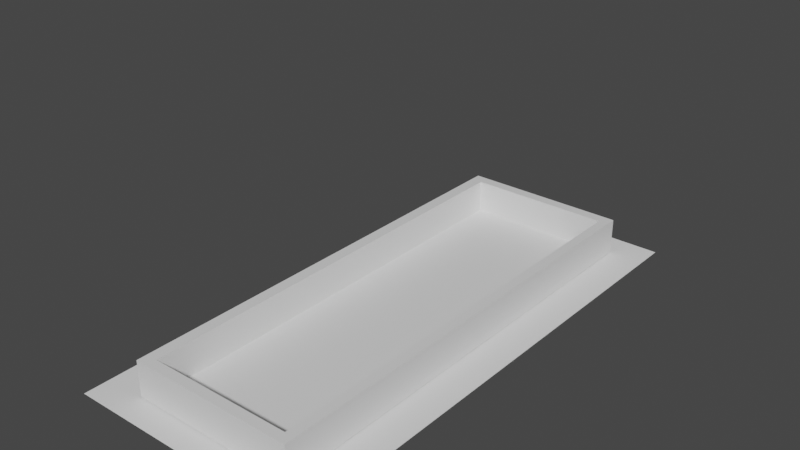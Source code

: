 # Source: petanque.blend  (saved by Blender 2.90.8; exported with 4.5.12 LTS)
import bpy
from mathutils import Matrix  # noqa: F401  (used for matrix-valued properties, if any)

bpy.ops.wm.read_factory_settings(use_empty=True)
scene = bpy.context.scene
scene.name = 'Scene'

# ---- collections
col_sand_box = bpy.data.collections.new('Sand box'); scene.collection.children.link(col_sand_box)
col_ground = bpy.data.collections.new('Ground'); scene.collection.children.link(col_ground)

# ---- materials (node trees are filled in below, after node groups)
mat_material = bpy.data.materials.new('Material')
mat_material.alpha_threshold = 0.0
mat_material.use_transparent_shadow = False
mat_material.line_color = (0.0, 0.0, 0.0, 1.0)

# ---- material node trees
mat_material.use_nodes = True; mat_material.node_tree.nodes.clear()
_N = mat_material.node_tree.nodes; _L = mat_material.node_tree.links
n0 = _N.new('ShaderNodeOutputMaterial'); n0.name = 'Material Output'; n0.location = (300, 300)
n1 = _N.new('ShaderNodeBsdfPrincipled'); n1.name = 'Principled BSDF'; n1.location = (10, 300)
n1.distribution = 'GGX'
n1.subsurface_method = 'BURLEY'
n1.inputs[2].default_value = 0.4
n1.inputs[3].default_value = 1.45
n1.inputs[27].default_value = (0.0, 0.0, 0.0, 1.0)
n1.inputs[28].default_value = 1.0
_L.new(n1.outputs[0], n0.inputs[0])
n0.is_active_output = True

# ---- world
world_world = bpy.data.worlds.new('World'); scene.world = world_world
world_world.use_nodes = True; world_world.node_tree.nodes.clear()
_N = world_world.node_tree.nodes; _L = world_world.node_tree.links
n0 = _N.new('ShaderNodeOutputWorld'); n0.name = 'World Output'; n0.location = (300, 300)
n1 = _N.new('ShaderNodeBackground'); n1.name = 'Background'; n1.location = (10, 300)
n1.inputs[0].default_value = (0.05088, 0.05088, 0.05088, 1.0)
_L.new(n1.outputs[0], n0.inputs[0])
n0.is_active_output = True
world_world.color = (0.05088, 0.05088, 0.05088)
world_world.use_sun_shadow = False
world_world.sun_shadow_jitter_overblur = 0.0

# ---- meshes
me_cube = bpy.data.meshes.new('Cube')
me_cube.from_pydata([(3.188, 0.6361, 0.1119), (3.453, 0.9326, 0.04641), (3.188, -11.07, 0.1119), (3.453, -11.35, 0.04641), (-0.6713, 0.6361, 0.1119), (-0.9883, 0.9326, 0.06721), (-0.6713, -11.07, 0.1119), (-0.9883, -11.35, 0.06721), (2.742, -1.323, 4.981), (2.701, -1.31, 4.981), (3.453, -11.35, 1.0), (-0.9883, -11.35, 1.0), (3.453, 0.9326, 1.0), (-0.9883, 0.9326, 1.0), (3.188, -11.07, 1.0), (-0.6713, -11.07, 1.0), (3.188, 0.6361, 1.0), (-0.6713, 0.6361, 1.0), (3.453, 0.9326, 1.0), (3.453, 0.9326, 1.0), (3.453, -11.35, 1.0), (3.453, -11.35, 1.0)], [(9, 8)], [(0, 4, 6, 2), (3, 20, 10, 11, 7), (7, 11, 13, 5), (5, 1, 3, 7), (18, 12, 10, 20), (5, 13, 12, 18, 1), (14, 15, 11, 10, 21), (19, 21, 10, 12), (15, 17, 13, 11), (17, 16, 19, 12, 13), (2, 6, 15, 14), (0, 2, 14, 16), (6, 4, 17, 15), (4, 0, 16, 17), (16, 14, 21, 19), (1, 18, 20, 3)])
_uv = me_cube.uv_layers.new(name='UVMap')
_uv.uv.foreach_set('vector', [0.6549, 0.5114, 0.8451, 0.5114, 0.8451, 0.7386, 0.6549, 0.7386, 0.375, 0.75, 0.625, 0.75, 0.625, 0.75, 0.625, 1.0, 0.375, 1.0, 0.375, 0.0, 0.625, 0.0, 0.625, 0.25, 0.375, 0.25, 0.125, 0.5, 0.375, 0.5, 0.375, 0.75, 0.125, 0.75, 0.625, 0.5, 0.625, 0.5, 0.625, 0.75, 0.625, 0.75, 0.375, 0.25, 0.625, 0.25, 0.625, 0.5, 0.625, 0.5, 0.375, 0.5, 0.6549, 0.7386, 0.8451, 0.7386, 0.875, 0.75, 0.625, 0.75, 0.625, 0.75, 0.625, 0.5, 0.625, 0.75, 0.625, 0.75, 0.625, 0.5, 0.8451, 0.7386, 0.8451, 0.5114, 0.875, 0.5, 0.875, 0.75, 0.8451, 0.5114, 0.6549, 0.5114, 0.625, 0.5, 0.625, 0.5, 0.875, 0.5, 0.6549, 0.7386, 0.8451, 0.7386, 0.8451, 0.7386, 0.6549, 0.7386, 0.6549, 0.5114, 0.6549, 0.7386, 0.6549, 0.7386, 0.6549, 0.5114, 0.8451, 0.7386, 0.8451, 0.5114, 0.8451, 0.5114, 0.8451, 0.7386, 0.8451, 0.5114, 0.6549, 0.5114, 0.6549, 0.5114, 0.8451, 0.5114, 0.6549, 0.5114, 0.6549, 0.7386, 0.625, 0.75, 0.625, 0.5, 0.375, 0.5, 0.625, 0.5, 0.625, 0.75, 0.375, 0.75])
me_cube.materials.append(mat_material)
me_cube.use_remesh_preserve_volume = False
me_cube.use_remesh_preserve_attributes = False
me_cube.use_mirror_vertex_groups = False
me_cube.update()
me_plane = bpy.data.meshes.new('Plane')
me_plane.from_pydata([(-4.712, -10.58, -2.493), (1.743, -10.58, -2.493), (-4.712, 3.193, -2.493), (1.743, 3.193, -2.493)], [], [(0, 1, 3, 2)])
_uv = me_plane.uv_layers.new(name='UVMap')
_uv.uv.foreach_set('vector', [0.0, 0.0, 1.0, 0.0, 1.0, 1.0, 0.0, 1.0])
me_plane.use_remesh_fix_poles = True
me_plane.use_remesh_preserve_attributes = False
me_plane.use_mirror_vertex_groups = False
me_plane.update()

# ---- objects
ob_cube = bpy.data.objects.new('Cube', me_cube)
ob_plane = bpy.data.objects.new('Plane', me_plane)

# ---- transforms, parenting, visibility, modifiers, constraints
ob_cube.location = (0.0, 0.0, 1.0)
ob_cube.lock_rotations_4d = False
ob_cube.empty_display_type = 'ARROWS'
ob_cube.lineart.crease_threshold = 0.0
ob_plane.location = (2.642, -1.473, 3.517)
ob_plane.lineart.crease_threshold = 0.0

# ---- collection membership
col_sand_box.objects.link(ob_cube)
col_ground.objects.link(ob_plane)

# ---- scene / render settings (as saved in the file)
scene.frame_start = 1; scene.frame_end = 250; scene.frame_set(248)
scene.render.engine = 'BLENDER_EEVEE_NEXT'
scene.cycles.use_denoising = False
scene.cycles.samples = 128
scene.cycles.sampling_pattern = 'TABULATED_SOBOL'
scene.cycles.use_adaptive_sampling = False
scene.cycles.use_light_tree = False
scene.view_settings.view_transform = 'Filmic'
bpy.context.view_layer.update()

# ---- added for rendering (the .blend has no active camera and no usable light): camera, sun
cam_auto = bpy.data.cameras.new('AutoCamera')
cam_auto.lens = 50.0
cam_auto.sensor_width = 36.0
cam_auto.clip_end = 1000.0
ob_auto_camera = bpy.data.objects.new('AutoCamera', cam_auto)
scene.collection.objects.link(ob_auto_camera)
ob_auto_camera.location = (15.956, -22.9223, 15.3413)
ob_auto_camera.rotation_euler = (1.09748, -7.21219e-08, 0.694738)
scene.camera = ob_auto_camera
light_auto_sun = bpy.data.lights.new('AutoSun', 'SUN')
light_auto_sun.energy = 3.0
light_auto_sun.angle = 0.0523599
ob_auto_sun = bpy.data.objects.new('AutoSun', light_auto_sun)
scene.collection.objects.link(ob_auto_sun)
ob_auto_sun.rotation_euler = (0.872665, 0.174533, 0.523599)
bpy.context.view_layer.update()

